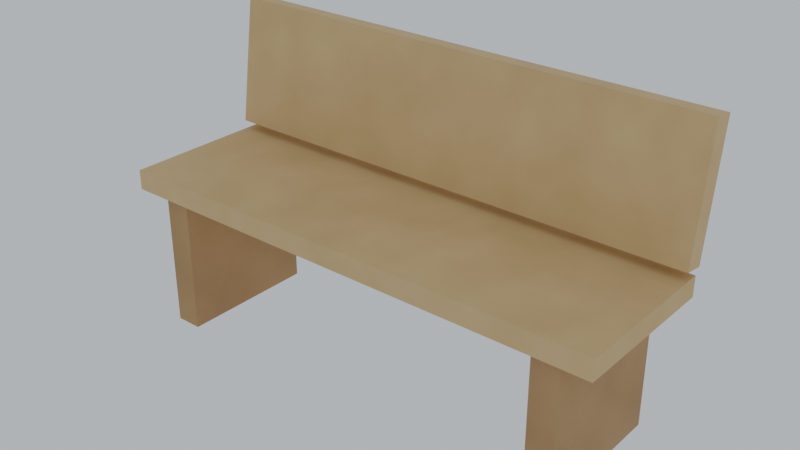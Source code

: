 # Source: Bench.blend  (saved by Blender 5.2.45; exported with 4.5.12 LTS)
import bpy
from mathutils import Matrix  # noqa: F401  (used for matrix-valued properties, if any)

bpy.ops.wm.read_factory_settings(use_empty=True)
scene = bpy.context.scene
scene.name = 'Scene'

# ---- collections
col_prop_bench = bpy.data.collections.new('PROP_Bench'); scene.collection.children.link(col_prop_bench)

# ---- materials (node trees are filled in below, after node groups)
mat_wood = bpy.data.materials.new('Wood')
mat_wood_light = bpy.data.materials.new('Wood_Light')

# ---- material node trees
mat_wood.use_nodes = True; mat_wood.node_tree.nodes.clear()
_N = mat_wood.node_tree.nodes; _L = mat_wood.node_tree.links
n0 = _N.new('ShaderNodeBsdfPrincipled'); n0.name = 'Principled BSDF'; n0.location = (-200, 100)
n0.inputs[2].default_value = 0.8
n0.inputs[10].default_value = 0.005
n1 = _N.new('ShaderNodeOutputMaterial'); n1.name = 'Material Output'; n1.location = (200, 100)
n2 = _N.new('ShaderNodeTexCoord'); n2.name = 'Texture Coordinate'; n2.location = (0, 0)
n3 = _N.new('ShaderNodeTexNoise'); n3.name = 'Noise Texture'; n3.location = (0, 0)
n3.width = 160
n3.inputs[2].default_value = 6.0
n3.inputs[3].default_value = 4.0
n4 = _N.new('ShaderNodeValToRGB'); n4.name = 'Color Ramp'; n4.location = (0, 0)
while len(n4.color_ramp.elements) > 1: n4.color_ramp.elements.remove(n4.color_ramp.elements[-1])
n4.color_ramp.elements[0].position = 0.0; n4.color_ramp.elements[0].color = (0.36, 0.2, 0.08, 1.0)
_e = n4.color_ramp.elements.new(1.0); _e.color = (0.52, 0.32, 0.14, 1.0)
n5 = _N.new('ShaderNodeTexNoise'); n5.name = 'Noise Texture.001'; n5.location = (0, 0)
n5.width = 160
n5.inputs[2].default_value = 360.0
n5.inputs[3].default_value = 6.0
n6 = _N.new('ShaderNodeBump'); n6.name = 'Bump'; n6.location = (0, 0)
n6.inputs[0].default_value = 0.25
_L.new(n0.outputs[0], n1.inputs[0])
_L.new(n2.outputs[3], n3.inputs[0])
_L.new(n3.outputs[0], n4.inputs[0])
_L.new(n4.outputs[0], n0.inputs[0])
_L.new(n2.outputs[3], n5.inputs[0])
_L.new(n5.outputs[0], n6.inputs[3])
_L.new(n6.outputs[0], n0.inputs[5])
n1.is_active_output = True
mat_wood_light.use_nodes = True; mat_wood_light.node_tree.nodes.clear()
_N = mat_wood_light.node_tree.nodes; _L = mat_wood_light.node_tree.links
n0 = _N.new('ShaderNodeBsdfPrincipled'); n0.name = 'Principled BSDF'; n0.location = (-200, 100)
n0.inputs[2].default_value = 0.8
n0.inputs[10].default_value = 0.005
n1 = _N.new('ShaderNodeOutputMaterial'); n1.name = 'Material Output'; n1.location = (200, 100)
n2 = _N.new('ShaderNodeTexCoord'); n2.name = 'Texture Coordinate'; n2.location = (0, 0)
n3 = _N.new('ShaderNodeTexNoise'); n3.name = 'Noise Texture'; n3.location = (0, 0)
n3.width = 160
n3.inputs[2].default_value = 6.0
n3.inputs[3].default_value = 4.0
n4 = _N.new('ShaderNodeValToRGB'); n4.name = 'Color Ramp'; n4.location = (0, 0)
while len(n4.color_ramp.elements) > 1: n4.color_ramp.elements.remove(n4.color_ramp.elements[-1])
n4.color_ramp.elements[0].position = 0.0; n4.color_ramp.elements[0].color = (0.58, 0.38, 0.15, 1.0)
_e = n4.color_ramp.elements.new(1.0); _e.color = (0.76, 0.54, 0.26, 1.0)
n5 = _N.new('ShaderNodeTexNoise'); n5.name = 'Noise Texture.001'; n5.location = (0, 0)
n5.width = 160
n5.inputs[2].default_value = 360.0
n5.inputs[3].default_value = 6.0
n6 = _N.new('ShaderNodeBump'); n6.name = 'Bump'; n6.location = (0, 0)
n6.inputs[0].default_value = 0.25
_L.new(n0.outputs[0], n1.inputs[0])
_L.new(n2.outputs[3], n3.inputs[0])
_L.new(n3.outputs[0], n4.inputs[0])
_L.new(n4.outputs[0], n0.inputs[0])
_L.new(n2.outputs[3], n5.inputs[0])
_L.new(n5.outputs[0], n6.inputs[3])
_L.new(n6.outputs[0], n0.inputs[5])
n1.is_active_output = True

# ---- world
world_world_001 = bpy.data.worlds.new('World.001'); scene.world = world_world_001
world_world_001.use_nodes = True; world_world_001.node_tree.nodes.clear()
_N = world_world_001.node_tree.nodes; _L = world_world_001.node_tree.links
n0 = _N.new('ShaderNodeBackground'); n0.name = 'Background'; n0.location = (-200, 100)
n0.inputs[0].default_value = (0.72, 0.78, 0.85, 1.0)
n0.inputs[1].default_value = 0.8
n1 = _N.new('ShaderNodeOutputWorld'); n1.name = 'World Output'; n1.location = (200, 100)
_L.new(n0.outputs[0], n1.inputs[0])
n1.is_active_output = True

# ---- meshes
me_cube_095 = bpy.data.meshes.new('Cube.095')
me_cube_095.from_pydata([(-0.04, -0.21, -0.2), (-0.04, -0.21, 0.2), (-0.04, 0.21, -0.2), (-0.04, 0.21, 0.2), (0.04, -0.21, -0.2), (0.04, -0.21, 0.2), (0.04, 0.21, -0.2), (0.04, 0.21, 0.2)], [], [(0, 1, 3, 2), (2, 3, 7, 6), (6, 7, 5, 4), (4, 5, 1, 0), (2, 6, 4, 0), (7, 3, 1, 5)])
_uv = me_cube_095.uv_layers.new(name='UVMap')
_uv.uv.foreach_set('vector', [0.375, 0.0, 0.625, 0.0, 0.625, 0.25, 0.375, 0.25, 0.375, 0.25, 0.625, 0.25, 0.625, 0.5, 0.375, 0.5, 0.375, 0.5, 0.625, 0.5, 0.625, 0.75, 0.375, 0.75, 0.375, 0.75, 0.625, 0.75, 0.625, 1.0, 0.375, 1.0, 0.125, 0.5, 0.375, 0.5, 0.375, 0.75, 0.125, 0.75, 0.625, 0.5, 0.875, 0.5, 0.875, 0.75, 0.625, 0.75])
me_cube_095.materials.append(mat_wood)
me_cube_095.update()
me_cube_096 = bpy.data.meshes.new('Cube.096')
me_cube_096.from_pydata([(-0.04, -0.21, -0.2), (-0.04, -0.21, 0.2), (-0.04, 0.21, -0.2), (-0.04, 0.21, 0.2), (0.04, -0.21, -0.2), (0.04, -0.21, 0.2), (0.04, 0.21, -0.2), (0.04, 0.21, 0.2)], [], [(0, 1, 3, 2), (2, 3, 7, 6), (6, 7, 5, 4), (4, 5, 1, 0), (2, 6, 4, 0), (7, 3, 1, 5)])
_uv = me_cube_096.uv_layers.new(name='UVMap')
_uv.uv.foreach_set('vector', [0.375, 0.0, 0.625, 0.0, 0.625, 0.25, 0.375, 0.25, 0.375, 0.25, 0.625, 0.25, 0.625, 0.5, 0.375, 0.5, 0.375, 0.5, 0.625, 0.5, 0.625, 0.75, 0.375, 0.75, 0.375, 0.75, 0.625, 0.75, 0.625, 1.0, 0.375, 1.0, 0.125, 0.5, 0.375, 0.5, 0.375, 0.75, 0.125, 0.75, 0.625, 0.5, 0.875, 0.5, 0.875, 0.75, 0.625, 0.75])
me_cube_096.materials.append(mat_wood)
me_cube_096.update()
me_cube_097 = bpy.data.meshes.new('Cube.097')
me_cube_097.from_pydata([(-0.75, -0.23, -0.03), (-0.75, -0.23, 0.03), (-0.75, 0.23, -0.03), (-0.75, 0.23, 0.03), (0.75, -0.23, -0.03), (0.75, -0.23, 0.03), (0.75, 0.23, -0.03), (0.75, 0.23, 0.03)], [], [(0, 1, 3, 2), (2, 3, 7, 6), (6, 7, 5, 4), (4, 5, 1, 0), (2, 6, 4, 0), (7, 3, 1, 5)])
_uv = me_cube_097.uv_layers.new(name='UVMap')
_uv.uv.foreach_set('vector', [0.375, 0.0, 0.625, 0.0, 0.625, 0.25, 0.375, 0.25, 0.375, 0.25, 0.625, 0.25, 0.625, 0.5, 0.375, 0.5, 0.375, 0.5, 0.625, 0.5, 0.625, 0.75, 0.375, 0.75, 0.375, 0.75, 0.625, 0.75, 0.625, 1.0, 0.375, 1.0, 0.125, 0.5, 0.375, 0.5, 0.375, 0.75, 0.125, 0.75, 0.625, 0.5, 0.875, 0.5, 0.875, 0.75, 0.625, 0.75])
me_cube_097.materials.append(mat_wood_light)
me_cube_097.update()
me_cube_098 = bpy.data.meshes.new('Cube.098')
me_cube_098.from_pydata([(-0.75, -0.03, -0.19), (-0.75, -0.03, 0.19), (-0.75, 0.03, -0.19), (-0.75, 0.03, 0.19), (0.75, -0.03, -0.19), (0.75, -0.03, 0.19), (0.75, 0.03, -0.19), (0.75, 0.03, 0.19)], [], [(0, 1, 3, 2), (2, 3, 7, 6), (6, 7, 5, 4), (4, 5, 1, 0), (2, 6, 4, 0), (7, 3, 1, 5)])
_uv = me_cube_098.uv_layers.new(name='UVMap')
_uv.uv.foreach_set('vector', [0.375, 0.0, 0.625, 0.0, 0.625, 0.25, 0.375, 0.25, 0.375, 0.25, 0.625, 0.25, 0.625, 0.5, 0.375, 0.5, 0.375, 0.5, 0.625, 0.5, 0.625, 0.75, 0.375, 0.75, 0.375, 0.75, 0.625, 0.75, 0.625, 1.0, 0.375, 1.0, 0.125, 0.5, 0.375, 0.5, 0.375, 0.75, 0.125, 0.75, 0.625, 0.5, 0.875, 0.5, 0.875, 0.75, 0.625, 0.75])
me_cube_098.materials.append(mat_wood_light)
me_cube_098.update()

# ---- objects
ob_prop_bench_bench_leg__0_62 = bpy.data.objects.new('PROP_Bench_Bench_Leg_-0.62', me_cube_095)
ob_prop_bench_bench_leg_0_62 = bpy.data.objects.new('PROP_Bench_Bench_Leg_0.62', me_cube_096)
ob_prop_bench_bench_seat = bpy.data.objects.new('PROP_Bench_Bench_Seat', me_cube_097)
ob_prop_bench_bench_back = bpy.data.objects.new('PROP_Bench_Bench_Back', me_cube_098)
ob_prop_bench_root = bpy.data.objects.new('PROP_Bench_Root', None)

# ---- transforms, parenting, visibility, modifiers, constraints
ob_prop_bench_bench_leg__0_62.parent = ob_prop_bench_root
ob_prop_bench_bench_leg__0_62.location = (-0.62, 0.0, 0.2)
ob_prop_bench_bench_leg_0_62.parent = ob_prop_bench_root
ob_prop_bench_bench_leg_0_62.location = (0.62, 0.0, 0.2)
ob_prop_bench_bench_seat.parent = ob_prop_bench_root
ob_prop_bench_bench_seat.location = (0.0, 0.0, 0.44)
ob_prop_bench_bench_back.parent = ob_prop_bench_root
ob_prop_bench_bench_back.location = (0.0, 0.24, 0.68)
ob_prop_bench_bench_back.rotation_euler = (-0.1396, 0.0, 0.0)
ob_prop_bench_root.location = (250.0, -6.0, 0.0)

# ---- collection membership
col_prop_bench.objects.link(ob_prop_bench_bench_leg__0_62)
col_prop_bench.objects.link(ob_prop_bench_bench_leg_0_62)
col_prop_bench.objects.link(ob_prop_bench_bench_seat)
col_prop_bench.objects.link(ob_prop_bench_bench_back)
col_prop_bench.objects.link(ob_prop_bench_root)

# ---- scene / render settings (as saved in the file)
scene.frame_start = 1; scene.frame_end = 250; scene.frame_set(1)
scene.render.engine = 'CYCLES'
scene.render.bake_bias = 0.0
scene.render.bake_samples = 0
scene.render.compositor_device = 'GPU'
scene.cycles.samples = 24
scene.eevee.use_volume_custom_range = False
scene.eevee.fast_gi_thickness_near = 0.1
scene.eevee.fast_gi_thickness_far = 0.0
scene.eevee.ray_tracing_options.screen_trace_thickness = 0.1
bpy.context.view_layer.update()

# ---- added for rendering (the .blend has no active camera): camera
cam_auto = bpy.data.cameras.new('AutoCamera')
cam_auto.lens = 50.0
cam_auto.sensor_width = 36.0
cam_auto.clip_end = 1000.0
ob_auto_camera = bpy.data.objects.new('AutoCamera', cam_auto)
scene.collection.objects.link(ob_auto_camera)
ob_auto_camera.location = (251.678, -7.98009, 1.77828)
ob_auto_camera.rotation_euler = (1.09748, -7.21219e-08, 0.694738)
scene.camera = ob_auto_camera
bpy.context.view_layer.update()
